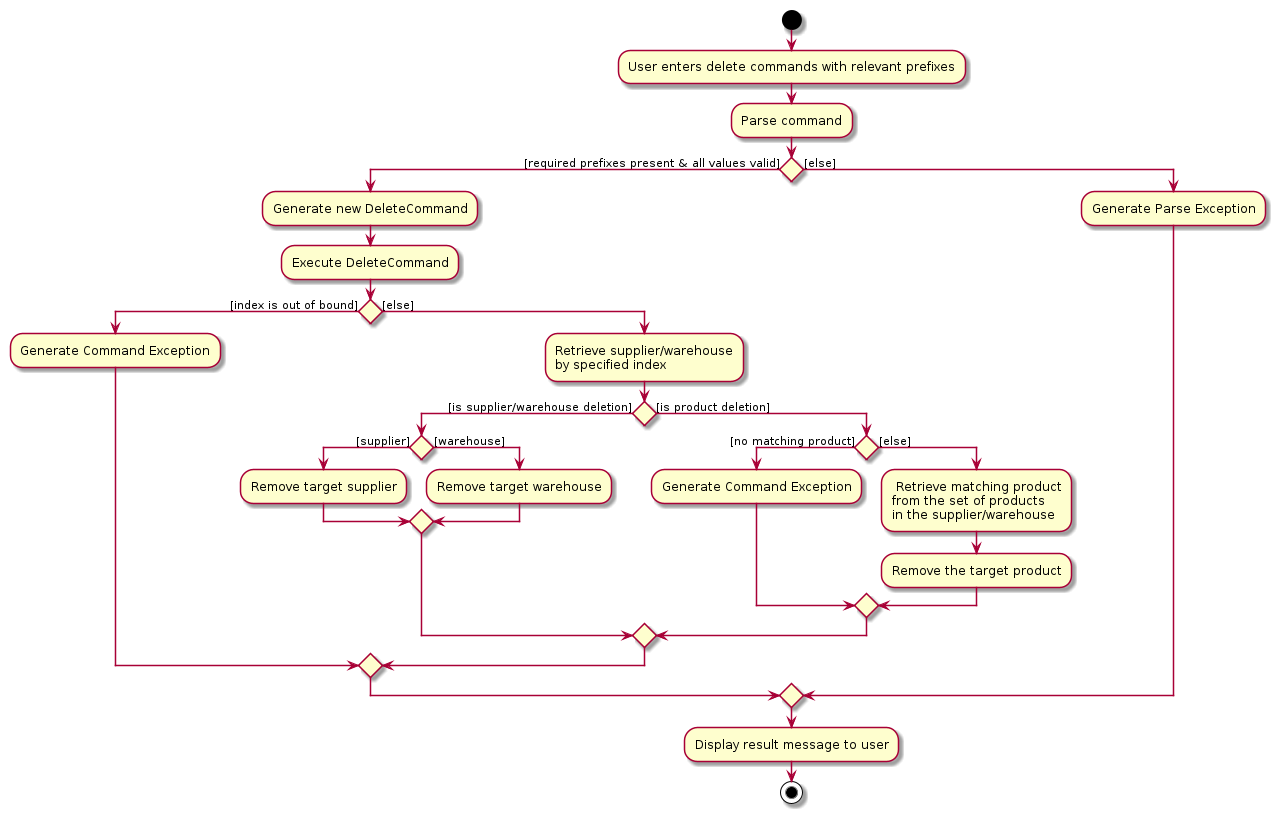

The diagram above was rendered by PlantUML. Its source (embedded in the PNG):
@startuml
start
:User enters delete commands with relevant prefixes;
:Parse command;


if () then ([required prefixes present & all values valid])
    :Generate new DeleteCommand;
    :Execute DeleteCommand;
    if () then ([index is out of bound])
        :Generate Command Exception;

    else ([else])
        :Retrieve supplier/warehouse
        by specified index;
        if () then ([is supplier/warehouse deletion])
            if () then([supplier])
            :Remove target supplier;
            else ([warehouse])
            :Remove target warehouse;
            endif
        else ([is product deletion])
            if () then ([no matching product])
                :Generate Command Exception;
            else ([else])
                : Retrieve matching product
                from the set of products
                in the supplier/warehouse;
                :Remove the target product;
            endif
        endif
    endif
else ([else])
    :Generate Parse Exception;
endif
:Display result message to user;
stop
@enduml